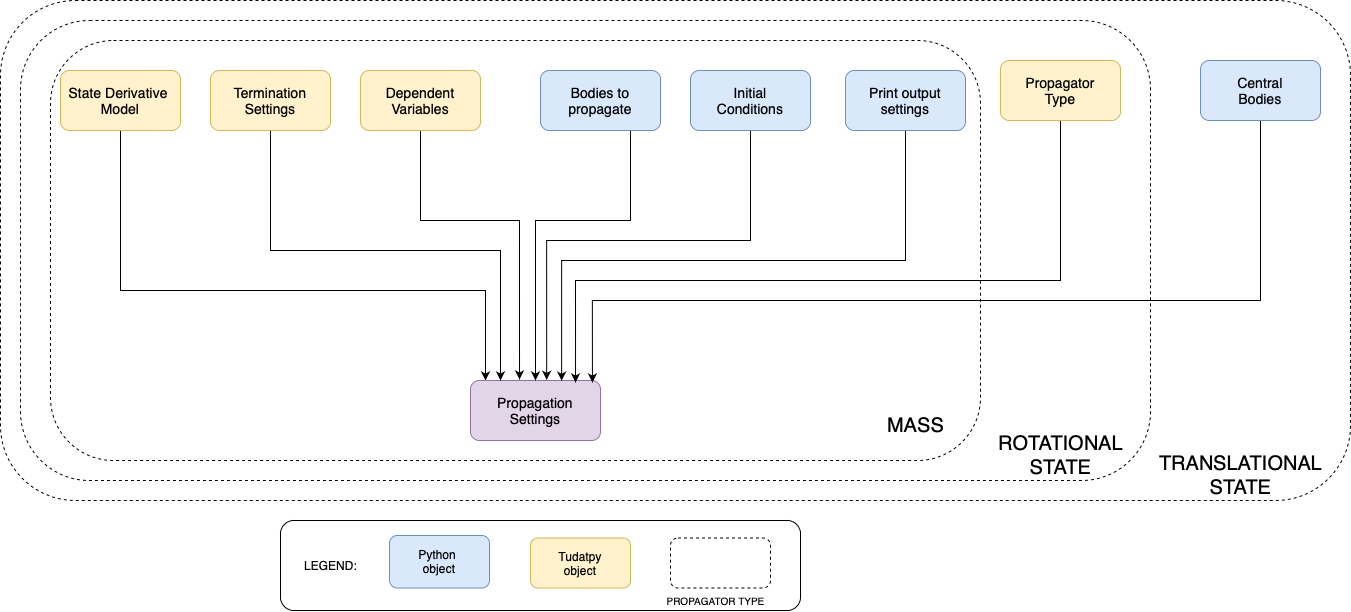

The diagram above was exported from draw.io. Its source (the exported page's mxGraphModel, read from the mxfile embedded in the PNG):
<mxGraphModel dx="1351" dy="881" grid="1" gridSize="10" guides="1" tooltips="1" connect="1" arrows="1" fold="1" page="1" pageScale="1" pageWidth="1100" pageHeight="850" math="0" shadow="0">
  <root>
    <mxCell id="0" />
    <mxCell id="1" parent="0" />
    <mxCell id="jULrB8WdX1bZoOHADM9W-17" value="" style="rounded=1;whiteSpace=wrap;html=1;labelPosition=right;verticalLabelPosition=top;align=left;verticalAlign=bottom;fillColor=none;dashed=1;fontSize=16;" vertex="1" parent="1">
      <mxGeometry y="50" width="1350" height="500" as="geometry" />
    </mxCell>
    <mxCell id="jULrB8WdX1bZoOHADM9W-13" value="" style="rounded=1;whiteSpace=wrap;html=1;labelPosition=right;verticalLabelPosition=top;align=left;verticalAlign=bottom;fillColor=none;dashed=1;fontSize=16;" vertex="1" parent="1">
      <mxGeometry x="20" y="70" width="1130" height="460" as="geometry" />
    </mxCell>
    <mxCell id="jULrB8WdX1bZoOHADM9W-14" value="" style="rounded=1;whiteSpace=wrap;html=1;labelPosition=right;verticalLabelPosition=top;align=left;verticalAlign=bottom;fillColor=none;dashed=1;fontSize=16;" vertex="1" parent="1">
      <mxGeometry x="50" y="90" width="930" height="420" as="geometry" />
    </mxCell>
    <mxCell id="fg3os2HvMGCQi0eSSCYI-5" style="edgeStyle=orthogonalEdgeStyle;rounded=0;orthogonalLoop=1;jettySize=auto;html=1;entryX=0.5;entryY=0;entryDx=0;entryDy=0;exitX=0.5;exitY=1;exitDx=0;exitDy=0;" parent="1" edge="1">
      <mxGeometry relative="1" as="geometry">
        <mxPoint x="70" y="180" as="sourcePoint" />
        <mxPoint x="485" y="430" as="targetPoint" />
        <Array as="points">
          <mxPoint x="120" y="180" />
          <mxPoint x="120" y="340" />
          <mxPoint x="485" y="340" />
        </Array>
      </mxGeometry>
    </mxCell>
    <mxCell id="fg3os2HvMGCQi0eSSCYI-1" value="&lt;span style=&quot;font-size: 14px&quot;&gt;State Derivative&amp;nbsp;&lt;/span&gt;&lt;br style=&quot;font-size: 14px&quot;&gt;&lt;span style=&quot;font-size: 14px&quot;&gt;Model&lt;/span&gt;" style="rounded=1;whiteSpace=wrap;html=1;fillColor=#fff2cc;strokeColor=#d6b656;" parent="1" vertex="1">
      <mxGeometry x="60" y="120" width="120" height="60" as="geometry" />
    </mxCell>
    <mxCell id="fg3os2HvMGCQi0eSSCYI-2" value="&lt;span style=&quot;font-size: 14px&quot;&gt;Propagation Settings&lt;/span&gt;" style="rounded=1;whiteSpace=wrap;html=1;fillColor=#e1d5e7;strokeColor=#9673a6;" parent="1" vertex="1">
      <mxGeometry x="470" y="430" width="130" height="60" as="geometry" />
    </mxCell>
    <mxCell id="jULrB8WdX1bZoOHADM9W-3" style="edgeStyle=orthogonalEdgeStyle;rounded=0;orthogonalLoop=1;jettySize=auto;html=1;entryX=0.377;entryY=-0.017;entryDx=0;entryDy=0;entryPerimeter=0;" edge="1" parent="1" source="fg3os2HvMGCQi0eSSCYI-3" target="fg3os2HvMGCQi0eSSCYI-2">
      <mxGeometry relative="1" as="geometry">
        <Array as="points">
          <mxPoint x="420" y="270" />
          <mxPoint x="519" y="270" />
        </Array>
      </mxGeometry>
    </mxCell>
    <mxCell id="jULrB8WdX1bZoOHADM9W-4" value="&lt;span style=&quot;color: rgba(0 , 0 , 0 , 0) ; font-family: monospace ; font-size: 0px ; background-color: rgb(248 , 249 , 250)&quot;&gt;%3CmxGraphModel%3E%3Croot%3E%3CmxCell%20id%3D%220%22%2F%3E%3CmxCell%20id%3D%221%22%20parent%3D%220%22%2F%3E%3CmxCell%20id%3D%222%22%20value%3D%22%26lt%3Bspan%20style%3D%26quot%3Bfont-family%3A%20%26amp%3B%2334%3Bcourier%20new%26amp%3B%2334%3B%26quot%3B%26gt%3BPropagationTerminationSettings%26lt%3B%2Fspan%26gt%3B%22%20style%3D%22edgeLabel%3Bhtml%3D1%3Balign%3Dcenter%3BverticalAlign%3Dmiddle%3Bresizable%3D0%3Bpoints%3D%5B%5D%3BfontSize%3D14%3B%22%20vertex%3D%221%22%20connectable%3D%220%22%20parent%3D%221%22%3E%3CmxGeometry%20x%3D%22270%22%20y%3D%22280%22%20as%3D%22geometry%22%2F%3E%3C%2FmxCell%3E%3C%2Froot%3E%3C%2FmxGraphModel%3E&lt;/span&gt;" style="edgeLabel;html=1;align=center;verticalAlign=middle;resizable=0;points=[];" vertex="1" connectable="0" parent="jULrB8WdX1bZoOHADM9W-3">
      <mxGeometry x="-0.6839" y="4" relative="1" as="geometry">
        <mxPoint as="offset" />
      </mxGeometry>
    </mxCell>
    <mxCell id="fg3os2HvMGCQi0eSSCYI-3" value="&lt;span style=&quot;font-size: 14px&quot;&gt;Dependent Variables&lt;/span&gt;" style="rounded=1;whiteSpace=wrap;html=1;fillColor=#fff2cc;strokeColor=#d6b656;" parent="1" vertex="1">
      <mxGeometry x="360" y="120" width="120" height="60" as="geometry" />
    </mxCell>
    <mxCell id="fg3os2HvMGCQi0eSSCYI-6" style="edgeStyle=orthogonalEdgeStyle;rounded=0;orthogonalLoop=1;jettySize=auto;html=1;exitX=0.5;exitY=1;exitDx=0;exitDy=0;" parent="1" target="fg3os2HvMGCQi0eSSCYI-2" edge="1" source="fg3os2HvMGCQi0eSSCYI-4">
      <mxGeometry relative="1" as="geometry">
        <mxPoint x="210" y="300" as="sourcePoint" />
        <Array as="points">
          <mxPoint x="270" y="300" />
          <mxPoint x="500" y="300" />
        </Array>
      </mxGeometry>
    </mxCell>
    <mxCell id="fg3os2HvMGCQi0eSSCYI-4" value="&lt;span style=&quot;font-size: 14px&quot;&gt;Termination Settings&lt;/span&gt;" style="rounded=1;whiteSpace=wrap;html=1;fillColor=#fff2cc;strokeColor=#d6b656;" parent="1" vertex="1">
      <mxGeometry x="210" y="120" width="120" height="60" as="geometry" />
    </mxCell>
    <mxCell id="jULrB8WdX1bZoOHADM9W-10" style="edgeStyle=orthogonalEdgeStyle;rounded=0;orthogonalLoop=1;jettySize=auto;html=1;entryX=0.5;entryY=0;entryDx=0;entryDy=0;" edge="1" parent="1" source="jULrB8WdX1bZoOHADM9W-8" target="fg3os2HvMGCQi0eSSCYI-2">
      <mxGeometry relative="1" as="geometry">
        <Array as="points">
          <mxPoint x="630" y="270" />
          <mxPoint x="535" y="270" />
        </Array>
      </mxGeometry>
    </mxCell>
    <mxCell id="jULrB8WdX1bZoOHADM9W-8" value="&lt;span style=&quot;font-size: 14px&quot;&gt;Bodies to propagate&lt;/span&gt;" style="rounded=1;whiteSpace=wrap;html=1;fillColor=#dae8fc;strokeColor=#6c8ebf;" vertex="1" parent="1">
      <mxGeometry x="540" y="120" width="120" height="60" as="geometry" />
    </mxCell>
    <mxCell id="jULrB8WdX1bZoOHADM9W-35" style="edgeStyle=orthogonalEdgeStyle;rounded=0;orthogonalLoop=1;jettySize=auto;html=1;entryX=0.586;entryY=-0.011;entryDx=0;entryDy=0;entryPerimeter=0;fontSize=10;" edge="1" parent="1" source="jULrB8WdX1bZoOHADM9W-9" target="fg3os2HvMGCQi0eSSCYI-2">
      <mxGeometry relative="1" as="geometry">
        <Array as="points">
          <mxPoint x="750" y="290" />
          <mxPoint x="546" y="290" />
        </Array>
      </mxGeometry>
    </mxCell>
    <mxCell id="jULrB8WdX1bZoOHADM9W-9" value="&lt;span style=&quot;font-size: 14px&quot;&gt;Initial&lt;br&gt;Conditions&lt;br&gt;&lt;/span&gt;" style="rounded=1;whiteSpace=wrap;html=1;fillColor=#dae8fc;strokeColor=#6c8ebf;" vertex="1" parent="1">
      <mxGeometry x="690" y="120" width="120" height="60" as="geometry" />
    </mxCell>
    <mxCell id="jULrB8WdX1bZoOHADM9W-21" style="edgeStyle=orthogonalEdgeStyle;rounded=0;orthogonalLoop=1;jettySize=auto;html=1;entryX=0.808;entryY=0.033;entryDx=0;entryDy=0;entryPerimeter=0;fontSize=20;" edge="1" parent="1" source="jULrB8WdX1bZoOHADM9W-12" target="fg3os2HvMGCQi0eSSCYI-2">
      <mxGeometry relative="1" as="geometry">
        <Array as="points">
          <mxPoint x="1060" y="330" />
          <mxPoint x="575" y="330" />
        </Array>
      </mxGeometry>
    </mxCell>
    <mxCell id="jULrB8WdX1bZoOHADM9W-12" value="&lt;span style=&quot;font-size: 14px&quot;&gt;Propagator&lt;br&gt;Type&lt;br&gt;&lt;/span&gt;" style="rounded=1;whiteSpace=wrap;html=1;fillColor=#fff2cc;strokeColor=#d6b656;" vertex="1" parent="1">
      <mxGeometry x="1000" y="110" width="120" height="60" as="geometry" />
    </mxCell>
    <mxCell id="jULrB8WdX1bZoOHADM9W-16" value="&lt;font style=&quot;font-size: 20px&quot;&gt;ROTATIONAL&lt;br&gt;STATE&lt;/font&gt;" style="text;html=1;align=center;verticalAlign=middle;resizable=0;points=[];autosize=1;strokeColor=none;fillColor=none;fontSize=16;" vertex="1" parent="1">
      <mxGeometry x="990" y="480" width="140" height="50" as="geometry" />
    </mxCell>
    <mxCell id="jULrB8WdX1bZoOHADM9W-18" value="&lt;font style=&quot;font-size: 20px&quot;&gt;TRANSLATIONAL&lt;br&gt;STATE&lt;/font&gt;" style="text;html=1;align=center;verticalAlign=middle;resizable=0;points=[];autosize=1;strokeColor=none;fillColor=none;fontSize=16;" vertex="1" parent="1">
      <mxGeometry x="1150" y="500" width="180" height="50" as="geometry" />
    </mxCell>
    <mxCell id="jULrB8WdX1bZoOHADM9W-15" value="&lt;font style=&quot;font-size: 20px&quot;&gt;MASS&lt;/font&gt;" style="text;html=1;align=center;verticalAlign=middle;resizable=0;points=[];autosize=1;strokeColor=none;fillColor=none;fontSize=16;" vertex="1" parent="1">
      <mxGeometry x="880" y="460" width="70" height="30" as="geometry" />
    </mxCell>
    <mxCell id="jULrB8WdX1bZoOHADM9W-22" style="edgeStyle=orthogonalEdgeStyle;rounded=0;orthogonalLoop=1;jettySize=auto;html=1;exitX=0.5;exitY=1;exitDx=0;exitDy=0;entryX=0.938;entryY=0.033;entryDx=0;entryDy=0;entryPerimeter=0;fontSize=20;" edge="1" parent="1" source="jULrB8WdX1bZoOHADM9W-19" target="fg3os2HvMGCQi0eSSCYI-2">
      <mxGeometry relative="1" as="geometry">
        <Array as="points">
          <mxPoint x="1260" y="350" />
          <mxPoint x="592" y="350" />
        </Array>
      </mxGeometry>
    </mxCell>
    <mxCell id="jULrB8WdX1bZoOHADM9W-19" value="&lt;span style=&quot;font-size: 14px&quot;&gt;Central&lt;br&gt;Bodies&lt;br&gt;&lt;/span&gt;" style="rounded=1;whiteSpace=wrap;html=1;fillColor=#dae8fc;strokeColor=#6c8ebf;" vertex="1" parent="1">
      <mxGeometry x="1200" y="110" width="120" height="60" as="geometry" />
    </mxCell>
    <mxCell id="jULrB8WdX1bZoOHADM9W-36" style="edgeStyle=orthogonalEdgeStyle;rounded=0;orthogonalLoop=1;jettySize=auto;html=1;entryX=0.701;entryY=0.003;entryDx=0;entryDy=0;entryPerimeter=0;fontSize=10;" edge="1" parent="1" source="jULrB8WdX1bZoOHADM9W-32" target="fg3os2HvMGCQi0eSSCYI-2">
      <mxGeometry relative="1" as="geometry">
        <Array as="points">
          <mxPoint x="905" y="310" />
          <mxPoint x="561" y="310" />
        </Array>
      </mxGeometry>
    </mxCell>
    <mxCell id="jULrB8WdX1bZoOHADM9W-32" value="&lt;span style=&quot;font-size: 14px&quot;&gt;Print output&lt;br&gt;settings&lt;br&gt;&lt;/span&gt;" style="rounded=1;whiteSpace=wrap;html=1;fillColor=#dae8fc;strokeColor=#6c8ebf;" vertex="1" parent="1">
      <mxGeometry x="845" y="120" width="120" height="60" as="geometry" />
    </mxCell>
    <mxCell id="fg3os2HvMGCQi0eSSCYI-17" value="" style="rounded=1;whiteSpace=wrap;html=1;labelPosition=left;verticalLabelPosition=top;align=right;verticalAlign=bottom;" parent="1" vertex="1">
      <mxGeometry x="280" y="570" width="520" height="90" as="geometry" />
    </mxCell>
    <mxCell id="fg3os2HvMGCQi0eSSCYI-16" value="Python&amp;nbsp;&lt;br&gt;object" style="rounded=1;whiteSpace=wrap;html=1;fillColor=#dae8fc;strokeColor=#6c8ebf;" parent="1" vertex="1">
      <mxGeometry x="389" y="585" width="100" height="52.5" as="geometry" />
    </mxCell>
    <mxCell id="fg3os2HvMGCQi0eSSCYI-18" value="LEGEND:" style="text;html=1;align=center;verticalAlign=middle;resizable=0;points=[];autosize=1;strokeColor=none;fillColor=none;" parent="1" vertex="1">
      <mxGeometry x="295" y="605" width="70" height="20" as="geometry" />
    </mxCell>
    <mxCell id="jULrB8WdX1bZoOHADM9W-23" value="" style="rounded=1;whiteSpace=wrap;html=1;labelPosition=right;verticalLabelPosition=top;align=left;verticalAlign=bottom;fillColor=none;dashed=1;fontSize=16;" vertex="1" parent="1">
      <mxGeometry x="670" y="587.5" width="100" height="50" as="geometry" />
    </mxCell>
    <mxCell id="jULrB8WdX1bZoOHADM9W-24" value="&lt;font style=&quot;font-size: 10px&quot;&gt;PROPAGATOR&amp;nbsp;TYPE&lt;br style=&quot;font-size: 10px&quot;&gt;&lt;/font&gt;" style="text;html=1;align=center;verticalAlign=middle;resizable=0;points=[];autosize=1;strokeColor=none;fillColor=none;fontSize=10;" vertex="1" parent="1">
      <mxGeometry x="660" y="640" width="110" height="20" as="geometry" />
    </mxCell>
    <mxCell id="jULrB8WdX1bZoOHADM9W-27" value="Tudatpy&lt;br&gt;object" style="rounded=1;whiteSpace=wrap;html=1;fillColor=#fff2cc;strokeColor=#d6b656;" vertex="1" parent="1">
      <mxGeometry x="530" y="587.5" width="100" height="50" as="geometry" />
    </mxCell>
  </root>
</mxGraphModel>